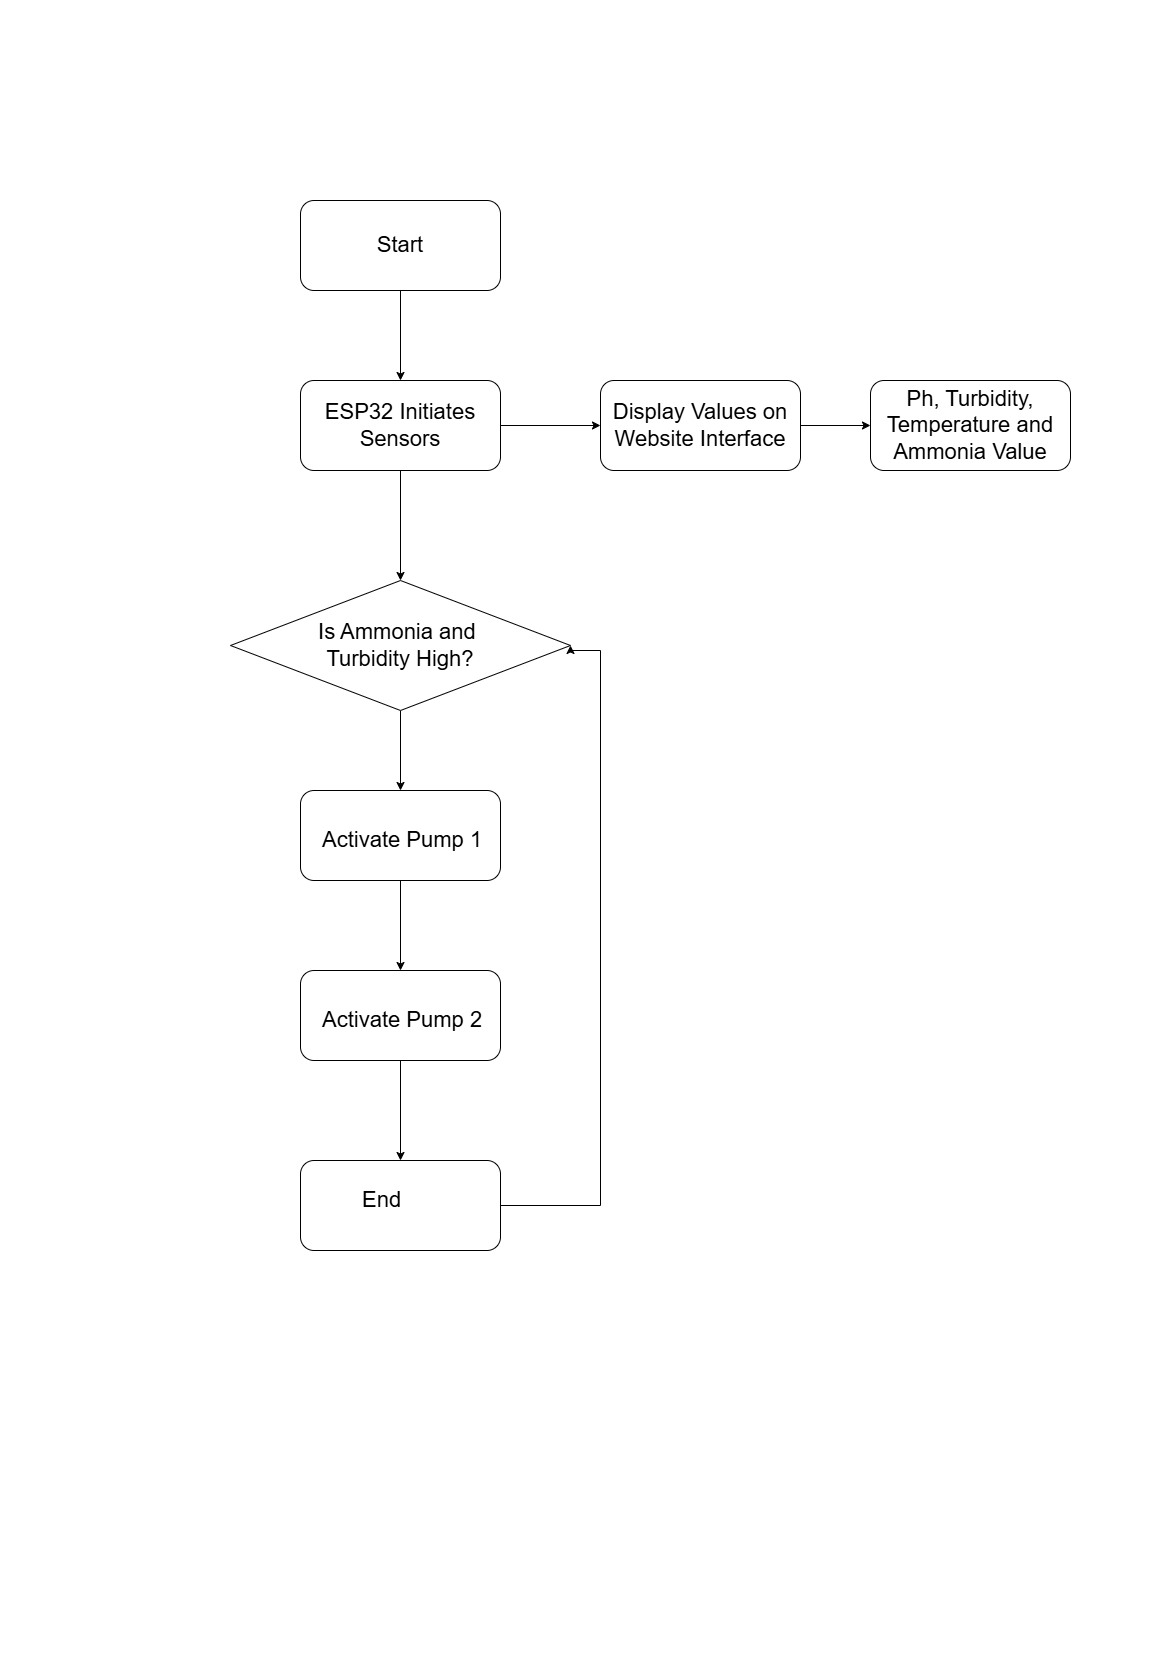

The diagram above was exported from draw.io. Its source (the exported page's mxGraphModel, read from the mxfile embedded in the PNG):
<mxGraphModel dx="2084" dy="1054" grid="1" gridSize="10" guides="1" tooltips="1" connect="1" arrows="1" fold="1" page="1" pageScale="1" pageWidth="1169" pageHeight="827" math="0" shadow="0">
  <root>
    <mxCell id="WIyWlLk6GJQsqaUBKTNV-0" />
    <mxCell id="WIyWlLk6GJQsqaUBKTNV-1" parent="WIyWlLk6GJQsqaUBKTNV-0" />
    <mxCell id="_nbb-s_BzNOzi55UaXQi-10" style="edgeStyle=orthogonalEdgeStyle;rounded=0;orthogonalLoop=1;jettySize=auto;html=1;entryX=0.5;entryY=0;entryDx=0;entryDy=0;" edge="1" parent="WIyWlLk6GJQsqaUBKTNV-1" source="WIyWlLk6GJQsqaUBKTNV-3" target="_nbb-s_BzNOzi55UaXQi-3">
      <mxGeometry relative="1" as="geometry" />
    </mxCell>
    <mxCell id="WIyWlLk6GJQsqaUBKTNV-3" value="&lt;font style=&quot;font-size: 22px;&quot;&gt;Start&lt;/font&gt;" style="rounded=1;whiteSpace=wrap;html=1;fontSize=12;glass=0;strokeWidth=1;shadow=0;" parent="WIyWlLk6GJQsqaUBKTNV-1" vertex="1">
      <mxGeometry x="300" y="200" width="200" height="90" as="geometry" />
    </mxCell>
    <mxCell id="_nbb-s_BzNOzi55UaXQi-11" style="edgeStyle=orthogonalEdgeStyle;rounded=0;orthogonalLoop=1;jettySize=auto;html=1;" edge="1" parent="WIyWlLk6GJQsqaUBKTNV-1" source="_nbb-s_BzNOzi55UaXQi-3" target="_nbb-s_BzNOzi55UaXQi-4">
      <mxGeometry relative="1" as="geometry" />
    </mxCell>
    <mxCell id="_nbb-s_BzNOzi55UaXQi-14" style="edgeStyle=orthogonalEdgeStyle;rounded=0;orthogonalLoop=1;jettySize=auto;html=1;exitX=0.5;exitY=1;exitDx=0;exitDy=0;entryX=0.5;entryY=0;entryDx=0;entryDy=0;" edge="1" parent="WIyWlLk6GJQsqaUBKTNV-1" source="_nbb-s_BzNOzi55UaXQi-3" target="_nbb-s_BzNOzi55UaXQi-6">
      <mxGeometry relative="1" as="geometry" />
    </mxCell>
    <mxCell id="_nbb-s_BzNOzi55UaXQi-3" value="&lt;br&gt;&lt;span style=&quot;color: rgb(0, 0, 0); font-family: Helvetica; font-size: 22px; font-style: normal; font-variant-ligatures: normal; font-variant-caps: normal; font-weight: 400; letter-spacing: normal; orphans: 2; text-align: center; text-indent: 0px; text-transform: none; widows: 2; word-spacing: 0px; -webkit-text-stroke-width: 0px; white-space: normal; text-decoration-thickness: initial; text-decoration-style: initial; text-decoration-color: initial; float: none; background-color: light-dark(#ffffff, var(--ge-dark-color, #121212)); display: inline !important;&quot;&gt;ESP32 Initiates Sensors&lt;/span&gt;&lt;div&gt;&lt;br&gt;&lt;/div&gt;" style="rounded=1;whiteSpace=wrap;html=1;fontSize=12;glass=0;strokeWidth=1;shadow=0;" vertex="1" parent="WIyWlLk6GJQsqaUBKTNV-1">
      <mxGeometry x="300" y="380" width="200" height="90" as="geometry" />
    </mxCell>
    <mxCell id="_nbb-s_BzNOzi55UaXQi-12" style="edgeStyle=orthogonalEdgeStyle;rounded=0;orthogonalLoop=1;jettySize=auto;html=1;entryX=0;entryY=0.5;entryDx=0;entryDy=0;" edge="1" parent="WIyWlLk6GJQsqaUBKTNV-1" source="_nbb-s_BzNOzi55UaXQi-4" target="_nbb-s_BzNOzi55UaXQi-5">
      <mxGeometry relative="1" as="geometry" />
    </mxCell>
    <mxCell id="_nbb-s_BzNOzi55UaXQi-4" value="&lt;span style=&quot;font-size: 22px;&quot;&gt;Display Values on Website Interface&lt;/span&gt;" style="rounded=1;whiteSpace=wrap;html=1;fontSize=12;glass=0;strokeWidth=1;shadow=0;" vertex="1" parent="WIyWlLk6GJQsqaUBKTNV-1">
      <mxGeometry x="600" y="380" width="200" height="90" as="geometry" />
    </mxCell>
    <mxCell id="_nbb-s_BzNOzi55UaXQi-5" value="&lt;span style=&quot;font-size: 22px;&quot;&gt;Ph, Turbidity, Temperature and Ammonia Value&lt;/span&gt;" style="rounded=1;whiteSpace=wrap;html=1;fontSize=12;glass=0;strokeWidth=1;shadow=0;" vertex="1" parent="WIyWlLk6GJQsqaUBKTNV-1">
      <mxGeometry x="870" y="380" width="200" height="90" as="geometry" />
    </mxCell>
    <mxCell id="_nbb-s_BzNOzi55UaXQi-15" style="edgeStyle=orthogonalEdgeStyle;rounded=0;orthogonalLoop=1;jettySize=auto;html=1;" edge="1" parent="WIyWlLk6GJQsqaUBKTNV-1" source="_nbb-s_BzNOzi55UaXQi-6" target="_nbb-s_BzNOzi55UaXQi-7">
      <mxGeometry relative="1" as="geometry" />
    </mxCell>
    <mxCell id="_nbb-s_BzNOzi55UaXQi-6" value="&lt;span style=&quot;background-color: light-dark(#ffffff, var(--ge-dark-color, #121212));&quot;&gt;&lt;br&gt;&lt;span style=&quot;color: rgb(0, 0, 0); font-family: Helvetica; font-size: 22px; font-style: normal; font-variant-ligatures: normal; font-variant-caps: normal; font-weight: 400; letter-spacing: normal; orphans: 2; text-align: center; text-indent: 0px; text-transform: none; widows: 2; word-spacing: 0px; -webkit-text-stroke-width: 0px; white-space: normal; text-decoration-thickness: initial; text-decoration-style: initial; text-decoration-color: initial; float: none; display: inline !important;&quot;&gt;Is Ammonia and&amp;nbsp;&lt;/span&gt;&lt;/span&gt;&lt;div&gt;&lt;span style=&quot;color: rgb(0, 0, 0); font-family: Helvetica; font-size: 22px; font-style: normal; font-variant-ligatures: normal; font-variant-caps: normal; font-weight: 400; letter-spacing: normal; orphans: 2; text-align: center; text-indent: 0px; text-transform: none; widows: 2; word-spacing: 0px; -webkit-text-stroke-width: 0px; white-space: normal; text-decoration-thickness: initial; text-decoration-style: initial; text-decoration-color: initial; float: none; background-color: light-dark(#ffffff, var(--ge-dark-color, #121212)); display: inline !important;&quot;&gt;Turbidity High?&lt;/span&gt;&lt;div&gt;&lt;br&gt;&lt;/div&gt;&lt;/div&gt;" style="rhombus;whiteSpace=wrap;html=1;" vertex="1" parent="WIyWlLk6GJQsqaUBKTNV-1">
      <mxGeometry x="230" y="580" width="340" height="130" as="geometry" />
    </mxCell>
    <mxCell id="_nbb-s_BzNOzi55UaXQi-16" style="edgeStyle=orthogonalEdgeStyle;rounded=0;orthogonalLoop=1;jettySize=auto;html=1;" edge="1" parent="WIyWlLk6GJQsqaUBKTNV-1" source="_nbb-s_BzNOzi55UaXQi-7" target="_nbb-s_BzNOzi55UaXQi-8">
      <mxGeometry relative="1" as="geometry" />
    </mxCell>
    <mxCell id="_nbb-s_BzNOzi55UaXQi-7" value="" style="rounded=1;whiteSpace=wrap;html=1;fontSize=12;glass=0;strokeWidth=1;shadow=0;" vertex="1" parent="WIyWlLk6GJQsqaUBKTNV-1">
      <mxGeometry x="300" y="790" width="200" height="90" as="geometry" />
    </mxCell>
    <mxCell id="_nbb-s_BzNOzi55UaXQi-18" style="edgeStyle=orthogonalEdgeStyle;rounded=0;orthogonalLoop=1;jettySize=auto;html=1;entryX=0.5;entryY=0;entryDx=0;entryDy=0;" edge="1" parent="WIyWlLk6GJQsqaUBKTNV-1" source="_nbb-s_BzNOzi55UaXQi-8" target="_nbb-s_BzNOzi55UaXQi-9">
      <mxGeometry relative="1" as="geometry" />
    </mxCell>
    <mxCell id="_nbb-s_BzNOzi55UaXQi-8" value="" style="rounded=1;whiteSpace=wrap;html=1;fontSize=12;glass=0;strokeWidth=1;shadow=0;" vertex="1" parent="WIyWlLk6GJQsqaUBKTNV-1">
      <mxGeometry x="300" y="970" width="200" height="90" as="geometry" />
    </mxCell>
    <mxCell id="_nbb-s_BzNOzi55UaXQi-20" style="edgeStyle=orthogonalEdgeStyle;rounded=0;orthogonalLoop=1;jettySize=auto;html=1;entryX=1;entryY=0.5;entryDx=0;entryDy=0;" edge="1" parent="WIyWlLk6GJQsqaUBKTNV-1" source="_nbb-s_BzNOzi55UaXQi-9" target="_nbb-s_BzNOzi55UaXQi-6">
      <mxGeometry relative="1" as="geometry">
        <Array as="points">
          <mxPoint x="600" y="1205" />
          <mxPoint x="600" y="650" />
          <mxPoint x="570" y="650" />
        </Array>
      </mxGeometry>
    </mxCell>
    <mxCell id="_nbb-s_BzNOzi55UaXQi-9" value="" style="rounded=1;whiteSpace=wrap;html=1;fontSize=12;glass=0;strokeWidth=1;shadow=0;" vertex="1" parent="WIyWlLk6GJQsqaUBKTNV-1">
      <mxGeometry x="300" y="1160" width="200" height="90" as="geometry" />
    </mxCell>
    <mxCell id="_nbb-s_BzNOzi55UaXQi-21" value="&lt;span style=&quot;color: rgb(0, 0, 0); font-family: Helvetica; font-size: 22px; font-style: normal; font-variant-ligatures: normal; font-variant-caps: normal; font-weight: 400; letter-spacing: normal; orphans: 2; text-align: center; text-indent: 0px; text-transform: none; widows: 2; word-spacing: 0px; -webkit-text-stroke-width: 0px; white-space: normal; text-decoration-thickness: initial; text-decoration-style: initial; text-decoration-color: initial; float: none; display: inline !important;&quot;&gt;Activate Pump 1&lt;/span&gt;" style="text;whiteSpace=wrap;html=1;" vertex="1" parent="WIyWlLk6GJQsqaUBKTNV-1">
      <mxGeometry x="320" y="820" width="170" height="50" as="geometry" />
    </mxCell>
    <mxCell id="_nbb-s_BzNOzi55UaXQi-22" value="&lt;span style=&quot;font-family: Helvetica; font-size: 22px; font-style: normal; font-variant-ligatures: normal; font-variant-caps: normal; font-weight: 400; letter-spacing: normal; orphans: 2; text-align: center; text-indent: 0px; text-transform: none; widows: 2; word-spacing: 0px; -webkit-text-stroke-width: 0px; white-space: normal; text-decoration-thickness: initial; text-decoration-style: initial; text-decoration-color: initial; float: none; display: inline !important;&quot;&gt;Activate Pump 2&lt;/span&gt;" style="text;whiteSpace=wrap;html=1;fontColor=default;labelBackgroundColor=default;" vertex="1" parent="WIyWlLk6GJQsqaUBKTNV-1">
      <mxGeometry x="320" y="1000" width="170" height="50" as="geometry" />
    </mxCell>
    <mxCell id="_nbb-s_BzNOzi55UaXQi-23" value="&lt;span style=&quot;font-family: Helvetica; font-size: 22px; font-style: normal; font-variant-ligatures: normal; font-variant-caps: normal; font-weight: 400; letter-spacing: normal; orphans: 2; text-align: center; text-indent: 0px; text-transform: none; widows: 2; word-spacing: 0px; -webkit-text-stroke-width: 0px; white-space: normal; text-decoration-thickness: initial; text-decoration-style: initial; text-decoration-color: initial; float: none; display: inline !important;&quot;&gt;End&lt;/span&gt;" style="text;whiteSpace=wrap;html=1;fontColor=default;labelBackgroundColor=default;" vertex="1" parent="WIyWlLk6GJQsqaUBKTNV-1">
      <mxGeometry x="360" y="1180" width="170" height="50" as="geometry" />
    </mxCell>
  </root>
</mxGraphModel>